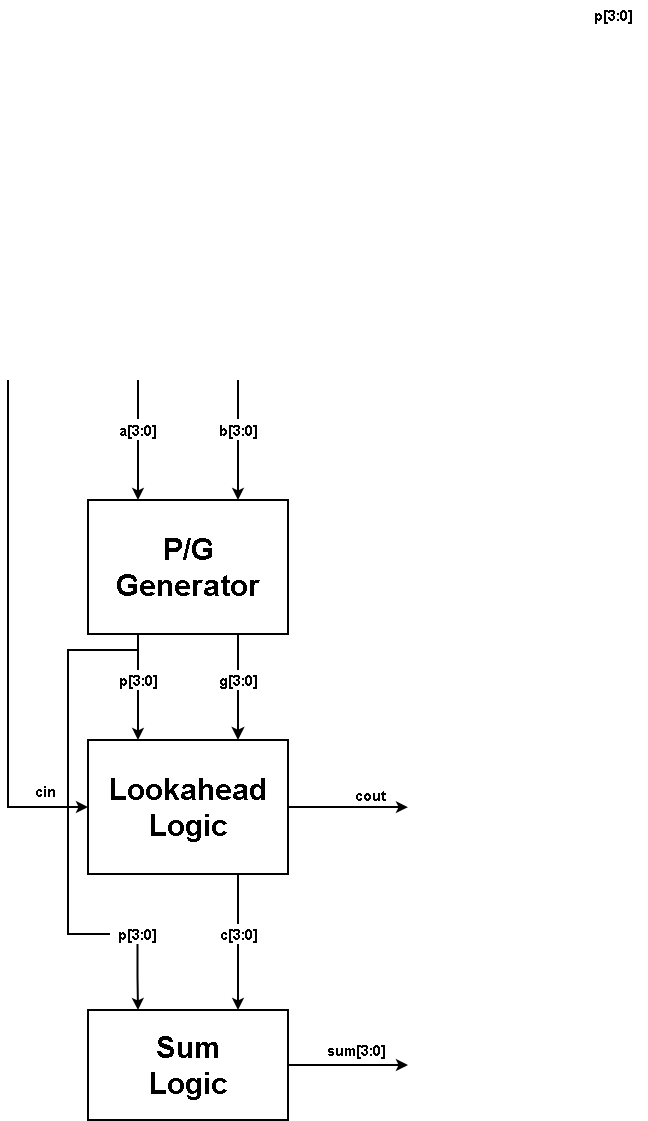

The diagram above was exported from draw.io. Its source (the exported page's mxGraphModel, read from the mxfile embedded in the PNG):
<mxGraphModel dx="215" dy="1696" grid="1" gridSize="10" guides="1" tooltips="1" connect="1" arrows="1" fold="1" page="1" pageScale="1" pageWidth="827" pageHeight="1169" math="0" shadow="0">
  <root>
    <mxCell id="0" />
    <mxCell id="1" parent="0" />
    <mxCell id="QaE8TSMM39uhoV99SdHo-12" edge="1" parent="1" source="QaE8TSMM39uhoV99SdHo-1" style="edgeStyle=orthogonalEdgeStyle;rounded=0;orthogonalLoop=1;jettySize=auto;html=1;exitX=0.25;exitY=1;exitDx=0;exitDy=0;entryX=0.5;entryY=0;entryDx=0;entryDy=0;strokeWidth=2;endArrow=none;endFill=0;" target="QaE8TSMM39uhoV99SdHo-10">
      <mxGeometry relative="1" as="geometry" />
    </mxCell>
    <mxCell id="QaE8TSMM39uhoV99SdHo-14" edge="1" parent="1" source="QaE8TSMM39uhoV99SdHo-1" style="edgeStyle=orthogonalEdgeStyle;rounded=0;orthogonalLoop=1;jettySize=auto;html=1;exitX=0.75;exitY=1;exitDx=0;exitDy=0;entryX=0.5;entryY=0;entryDx=0;entryDy=0;strokeWidth=2;endArrow=none;endFill=0;" target="QaE8TSMM39uhoV99SdHo-11">
      <mxGeometry relative="1" as="geometry" />
    </mxCell>
    <mxCell id="QaE8TSMM39uhoV99SdHo-1" parent="1" style="rounded=0;whiteSpace=wrap;html=1;strokeWidth=2;fontStyle=1;fontSize=30;" value="P/G&lt;div&gt;Generator&lt;/div&gt;" vertex="1">
      <mxGeometry height="134" width="200" x="1240" y="200" as="geometry" />
    </mxCell>
    <mxCell id="QaE8TSMM39uhoV99SdHo-2" edge="1" parent="1" source="QaE8TSMM39uhoV99SdHo-5" style="endArrow=classic;html=1;rounded=0;strokeWidth=2;entryX=0.75;entryY=0;entryDx=0;entryDy=0;" target="QaE8TSMM39uhoV99SdHo-1" value="">
      <mxGeometry height="50" relative="1" width="50" as="geometry">
        <Array as="points" />
        <mxPoint x="1390" y="80" as="sourcePoint" />
        <mxPoint x="1100" y="400" as="targetPoint" />
      </mxGeometry>
    </mxCell>
    <mxCell id="QaE8TSMM39uhoV99SdHo-3" edge="1" parent="1" style="endArrow=none;html=1;rounded=0;strokeWidth=2;entryX=0.5;entryY=0;entryDx=0;entryDy=0;endFill=0;" target="QaE8TSMM39uhoV99SdHo-4" value="">
      <mxGeometry height="50" relative="1" width="50" as="geometry">
        <Array as="points" />
        <mxPoint x="1290" y="80" as="sourcePoint" />
        <mxPoint x="1241" y="243.41" as="targetPoint" />
      </mxGeometry>
    </mxCell>
    <mxCell id="QaE8TSMM39uhoV99SdHo-8" edge="1" parent="1" source="QaE8TSMM39uhoV99SdHo-4" style="edgeStyle=orthogonalEdgeStyle;rounded=0;orthogonalLoop=1;jettySize=auto;html=1;exitX=0.5;exitY=1;exitDx=0;exitDy=0;entryX=0.25;entryY=0;entryDx=0;entryDy=0;strokeWidth=2;" target="QaE8TSMM39uhoV99SdHo-1">
      <mxGeometry relative="1" as="geometry" />
    </mxCell>
    <mxCell id="QaE8TSMM39uhoV99SdHo-4" parent="1" style="text;html=1;whiteSpace=wrap;strokeColor=none;fillColor=none;align=center;verticalAlign=middle;rounded=0;fontSize=15;fontStyle=1" value="a[3:0]" vertex="1">
      <mxGeometry height="21" width="70" x="1255" y="119" as="geometry" />
    </mxCell>
    <mxCell id="QaE8TSMM39uhoV99SdHo-38" edge="1" parent="1" source="QaE8TSMM39uhoV99SdHo-6" style="edgeStyle=orthogonalEdgeStyle;rounded=0;orthogonalLoop=1;jettySize=auto;html=1;exitX=0.75;exitY=1;exitDx=0;exitDy=0;entryX=0.5;entryY=0;entryDx=0;entryDy=0;strokeWidth=2;endArrow=none;endFill=0;" target="QaE8TSMM39uhoV99SdHo-29">
      <mxGeometry relative="1" as="geometry">
        <mxPoint x="1390" y="592" as="targetPoint" />
      </mxGeometry>
    </mxCell>
    <mxCell id="QaE8TSMM39uhoV99SdHo-42" edge="1" parent="1" source="QaE8TSMM39uhoV99SdHo-6" style="edgeStyle=orthogonalEdgeStyle;rounded=0;orthogonalLoop=1;jettySize=auto;html=1;exitX=1;exitY=0.5;exitDx=0;exitDy=0;strokeWidth=2;">
      <mxGeometry relative="1" as="geometry">
        <mxPoint x="1560" y="507.1428571428571" as="targetPoint" />
      </mxGeometry>
    </mxCell>
    <mxCell id="QaE8TSMM39uhoV99SdHo-6" parent="1" style="rounded=0;whiteSpace=wrap;html=1;strokeWidth=2;fontStyle=1;fontSize=30;" value="Lookahead Logic" vertex="1">
      <mxGeometry height="134" width="200" x="1240" y="440" as="geometry" />
    </mxCell>
    <mxCell id="QaE8TSMM39uhoV99SdHo-9" edge="1" parent="1" style="endArrow=none;html=1;rounded=0;strokeWidth=2;entryX=0.5;entryY=0;entryDx=0;entryDy=0;endFill=0;" target="QaE8TSMM39uhoV99SdHo-5" value="">
      <mxGeometry height="50" relative="1" width="50" as="geometry">
        <Array as="points" />
        <mxPoint x="1390" y="80" as="sourcePoint" />
        <mxPoint x="1390" y="200" as="targetPoint" />
      </mxGeometry>
    </mxCell>
    <mxCell id="QaE8TSMM39uhoV99SdHo-5" parent="1" style="text;html=1;whiteSpace=wrap;strokeColor=none;fillColor=none;align=center;verticalAlign=middle;rounded=0;fontSize=15;fontStyle=1" value="b[3:0]" vertex="1">
      <mxGeometry height="21" width="70" x="1355" y="119" as="geometry" />
    </mxCell>
    <mxCell id="QaE8TSMM39uhoV99SdHo-13" edge="1" parent="1" source="QaE8TSMM39uhoV99SdHo-10" style="edgeStyle=orthogonalEdgeStyle;rounded=0;orthogonalLoop=1;jettySize=auto;html=1;exitX=0.5;exitY=1;exitDx=0;exitDy=0;entryX=0.25;entryY=0;entryDx=0;entryDy=0;strokeWidth=2;" target="QaE8TSMM39uhoV99SdHo-6">
      <mxGeometry relative="1" as="geometry" />
    </mxCell>
    <mxCell id="QaE8TSMM39uhoV99SdHo-10" parent="1" style="text;html=1;whiteSpace=wrap;strokeColor=none;fillColor=none;align=center;verticalAlign=middle;rounded=0;fontSize=15;fontStyle=1" value="p[3:0]" vertex="1">
      <mxGeometry height="20" width="70" x="1255" y="370" as="geometry" />
    </mxCell>
    <mxCell id="QaE8TSMM39uhoV99SdHo-15" edge="1" parent="1" source="QaE8TSMM39uhoV99SdHo-11" style="edgeStyle=orthogonalEdgeStyle;rounded=0;orthogonalLoop=1;jettySize=auto;html=1;exitX=0.5;exitY=1;exitDx=0;exitDy=0;entryX=0.75;entryY=0;entryDx=0;entryDy=0;endSize=7;strokeWidth=2;" target="QaE8TSMM39uhoV99SdHo-6">
      <mxGeometry relative="1" as="geometry" />
    </mxCell>
    <mxCell id="QaE8TSMM39uhoV99SdHo-11" parent="1" style="text;html=1;whiteSpace=wrap;strokeColor=none;fillColor=none;align=center;verticalAlign=middle;rounded=0;fontSize=15;fontStyle=1" value="g[3:0]" vertex="1">
      <mxGeometry height="20" width="70" x="1355" y="370" as="geometry" />
    </mxCell>
    <mxCell id="QaE8TSMM39uhoV99SdHo-18" edge="1" parent="1" style="endArrow=classic;html=1;rounded=0;strokeWidth=2;entryX=0;entryY=0.5;entryDx=0;entryDy=0;" target="QaE8TSMM39uhoV99SdHo-6" value="">
      <mxGeometry height="50" relative="1" width="50" as="geometry">
        <Array as="points">
          <mxPoint x="1160" y="290" />
          <mxPoint x="1160" y="507" />
        </Array>
        <mxPoint x="1160" y="80" as="sourcePoint" />
        <mxPoint x="1300" y="210" as="targetPoint" />
      </mxGeometry>
    </mxCell>
    <mxCell id="QaE8TSMM39uhoV99SdHo-21" parent="1" style="text;html=1;whiteSpace=wrap;strokeColor=none;fillColor=none;align=center;verticalAlign=middle;rounded=0;fontSize=15;fontStyle=1" value="cin" vertex="1">
      <mxGeometry height="30" width="70" x="1162" y="476" as="geometry" />
    </mxCell>
    <mxCell id="QaE8TSMM39uhoV99SdHo-35" edge="1" parent="1" source="QaE8TSMM39uhoV99SdHo-22" style="edgeStyle=orthogonalEdgeStyle;rounded=0;orthogonalLoop=1;jettySize=auto;html=1;exitX=1;exitY=0.5;exitDx=0;exitDy=0;strokeWidth=2;">
      <mxGeometry relative="1" as="geometry">
        <Array as="points">
          <mxPoint x="1560" y="765" />
        </Array>
        <mxPoint x="1560" y="765" as="targetPoint" />
      </mxGeometry>
    </mxCell>
    <mxCell id="QaE8TSMM39uhoV99SdHo-22" parent="1" style="rounded=0;whiteSpace=wrap;html=1;strokeWidth=2;fontStyle=1;fontSize=30;" value="Sum&lt;div&gt;Logic&lt;/div&gt;" vertex="1">
      <mxGeometry height="110" width="200" x="1240" y="710" as="geometry" />
    </mxCell>
    <mxCell id="QaE8TSMM39uhoV99SdHo-23" parent="1" style="text;html=1;whiteSpace=wrap;strokeColor=none;fillColor=none;align=center;verticalAlign=middle;rounded=0;fontSize=15;fontStyle=1" value="p[3:0]" vertex="1">
      <mxGeometry height="30" width="70" x="1730" y="-300" as="geometry" />
    </mxCell>
    <mxCell id="QaE8TSMM39uhoV99SdHo-26" edge="1" parent="1" source="QaE8TSMM39uhoV99SdHo-24" style="edgeStyle=orthogonalEdgeStyle;rounded=0;orthogonalLoop=1;jettySize=auto;html=1;exitX=0.5;exitY=1;exitDx=0;exitDy=0;entryX=0.25;entryY=0;entryDx=0;entryDy=0;strokeWidth=2;" target="QaE8TSMM39uhoV99SdHo-22">
      <mxGeometry relative="1" as="geometry" />
    </mxCell>
    <mxCell id="QaE8TSMM39uhoV99SdHo-24" parent="1" style="text;html=1;whiteSpace=wrap;strokeColor=none;fillColor=none;align=center;verticalAlign=middle;rounded=0;fontSize=15;fontStyle=1" value="p[3:0]" vertex="1">
      <mxGeometry height="20" width="55" x="1262" y="624" as="geometry" />
    </mxCell>
    <mxCell id="QaE8TSMM39uhoV99SdHo-25" edge="1" parent="1" source="QaE8TSMM39uhoV99SdHo-1" style="edgeStyle=orthogonalEdgeStyle;rounded=0;orthogonalLoop=1;jettySize=auto;html=1;exitX=0.25;exitY=1;exitDx=0;exitDy=0;entryX=0;entryY=0.5;entryDx=0;entryDy=0;strokeWidth=2;endArrow=none;endFill=0;" target="QaE8TSMM39uhoV99SdHo-24">
      <mxGeometry relative="1" as="geometry">
        <Array as="points">
          <mxPoint x="1290" y="350" />
          <mxPoint x="1220" y="350" />
          <mxPoint x="1220" y="634" />
        </Array>
        <mxPoint x="1320" y="370" as="sourcePoint" />
        <mxPoint x="1320" y="406" as="targetPoint" />
      </mxGeometry>
    </mxCell>
    <mxCell id="QaE8TSMM39uhoV99SdHo-32" edge="1" parent="1" source="QaE8TSMM39uhoV99SdHo-29" style="edgeStyle=orthogonalEdgeStyle;rounded=0;orthogonalLoop=1;jettySize=auto;html=1;exitX=0.5;exitY=1;exitDx=0;exitDy=0;entryX=0.75;entryY=0;entryDx=0;entryDy=0;strokeWidth=2;" target="QaE8TSMM39uhoV99SdHo-22">
      <mxGeometry relative="1" as="geometry" />
    </mxCell>
    <mxCell id="QaE8TSMM39uhoV99SdHo-29" parent="1" style="text;html=1;whiteSpace=wrap;strokeColor=none;fillColor=none;align=center;verticalAlign=middle;rounded=0;fontSize=15;fontStyle=1" value="c[3:0]" vertex="1">
      <mxGeometry height="20" width="55" x="1362.5" y="624" as="geometry" />
    </mxCell>
    <mxCell id="QaE8TSMM39uhoV99SdHo-34" parent="1" style="text;html=1;whiteSpace=wrap;strokeColor=none;fillColor=none;align=center;verticalAlign=middle;rounded=0;fontSize=15;fontStyle=1" value="cout" vertex="1">
      <mxGeometry height="20" width="55" x="1495" y="485" as="geometry" />
    </mxCell>
    <mxCell id="QaE8TSMM39uhoV99SdHo-36" parent="1" style="text;html=1;whiteSpace=wrap;strokeColor=none;fillColor=none;align=center;verticalAlign=middle;rounded=0;fontSize=15;fontStyle=1" value="sum[3:0]" vertex="1">
      <mxGeometry height="30" width="70" x="1473" y="735" as="geometry" />
    </mxCell>
  </root>
</mxGraphModel>